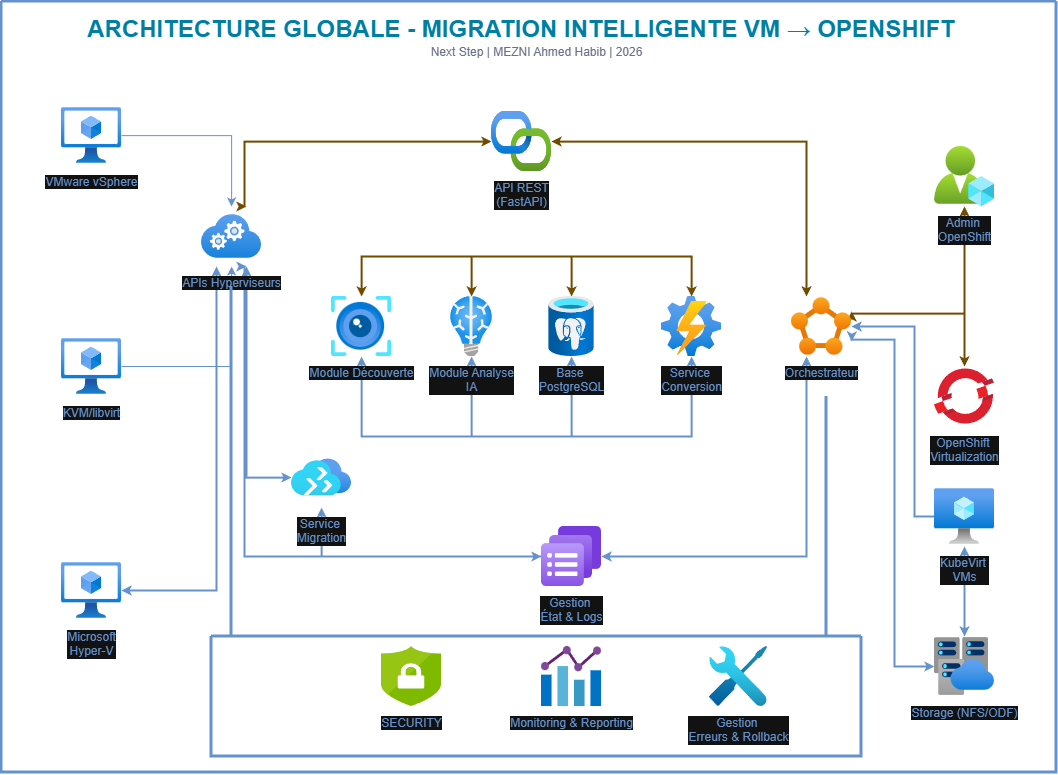

The diagram above was exported from draw.io. Its source (the exported page's mxGraphModel, read from the mxfile embedded in the PNG):
<mxGraphModel dx="2683" dy="822" grid="1" gridSize="10" guides="1" tooltips="1" connect="1" arrows="1" fold="1" page="1" pageScale="1" pageWidth="1169" pageHeight="827" background="none" math="0" shadow="0">
  <root>
    <mxCell id="0" />
    <mxCell id="1" parent="0" />
    <mxCell id="21" parent="1" style="swimlane;shadow=0;strokeColor=#4277BB;fillColor=#ffffff;fontColor=none;align=right;startSize=0;collapsible=0;noLabel=1;strokeWidth=3;" value="" vertex="1">
      <mxGeometry height="771" width="1055" x="-1112" y="49" as="geometry" />
    </mxCell>
    <mxCell id="24" edge="1" parent="21" source="11" style="edgeStyle=orthogonalEdgeStyle;rounded=0;html=1;entryX=0.75;entryY=1;labelBackgroundColor=#ffffff;jettySize=auto;orthogonalLoop=1;strokeColor=#4277BB;fontColor=#000000;strokeWidth=2;endSize=4;startSize=4;startArrow=classic;startFill=1;" target="5">
      <mxGeometry relative="1" as="geometry" />
    </mxCell>
    <mxCell id="40" edge="1" parent="21" source="4" style="edgeStyle=orthogonalEdgeStyle;rounded=0;html=1;entryX=0.25;entryY=1;labelBackgroundColor=#ffffff;jettySize=auto;orthogonalLoop=1;strokeColor=#4277BB;fontColor=#000000;strokeWidth=2;endSize=4;startSize=4;startArrow=classic;startFill=1;" target="5">
      <mxGeometry relative="1" as="geometry" />
    </mxCell>
    <mxCell id="31" edge="1" parent="21" source="6" style="edgeStyle=orthogonalEdgeStyle;rounded=0;html=1;entryX=0.25;entryY=0;labelBackgroundColor=#ffffff;jettySize=auto;orthogonalLoop=1;strokeColor=#EDC11C;fontColor=#000000;startArrow=classic;strokeWidth=2;endSize=4;startSize=4;" target="13">
      <mxGeometry relative="1" as="geometry" />
    </mxCell>
    <mxCell id="32" edge="1" parent="21" source="6" style="edgeStyle=orthogonalEdgeStyle;rounded=0;html=1;entryX=0.75;entryY=0;labelBackgroundColor=#ffffff;jettySize=auto;orthogonalLoop=1;strokeColor=#EDC11C;fontColor=#000000;startArrow=classic;strokeWidth=2;endSize=4;startSize=4;" target="5">
      <mxGeometry relative="1" as="geometry">
        <Array as="points">
          <mxPoint x="243" y="140" />
        </Array>
      </mxGeometry>
    </mxCell>
    <mxCell id="27" edge="1" parent="21" source="7" style="edgeStyle=orthogonalEdgeStyle;rounded=0;html=1;labelBackgroundColor=#ffffff;jettySize=auto;orthogonalLoop=1;strokeColor=#4277BB;fontColor=#000000;strokeWidth=2;endSize=4;startSize=4;startArrow=classic;startFill=1;" target="10">
      <mxGeometry relative="1" as="geometry">
        <Array as="points">
          <mxPoint x="360" y="435" />
          <mxPoint x="690" y="435" />
        </Array>
      </mxGeometry>
    </mxCell>
    <mxCell id="29" edge="1" parent="21" source="7" style="edgeStyle=orthogonalEdgeStyle;rounded=0;html=1;labelBackgroundColor=#ffffff;jettySize=auto;orthogonalLoop=1;strokeColor=#EDC11C;fontColor=#000000;startArrow=classic;strokeWidth=2;endSize=4;startSize=4;" target="10">
      <mxGeometry relative="1" as="geometry">
        <Array as="points">
          <mxPoint x="360" y="255" />
          <mxPoint x="690" y="255" />
        </Array>
      </mxGeometry>
    </mxCell>
    <mxCell id="28" edge="1" parent="21" source="8" style="edgeStyle=orthogonalEdgeStyle;rounded=0;html=1;labelBackgroundColor=#ffffff;jettySize=auto;orthogonalLoop=1;strokeColor=#4277BB;fontColor=#000000;strokeWidth=2;endSize=4;startSize=4;startArrow=classic;startFill=1;" target="9">
      <mxGeometry relative="1" as="geometry">
        <Array as="points">
          <mxPoint x="470" y="435" />
          <mxPoint x="570" y="435" />
        </Array>
      </mxGeometry>
    </mxCell>
    <mxCell id="30" edge="1" parent="21" source="8" style="edgeStyle=orthogonalEdgeStyle;rounded=0;html=1;labelBackgroundColor=#ffffff;jettySize=auto;orthogonalLoop=1;strokeColor=#EDC11C;fontColor=#000000;startArrow=classic;strokeWidth=2;endSize=4;startSize=4;" target="9">
      <mxGeometry relative="1" as="geometry">
        <Array as="points">
          <mxPoint x="470" y="255" />
          <mxPoint x="570" y="255" />
        </Array>
      </mxGeometry>
    </mxCell>
    <mxCell id="26" edge="1" parent="21" source="12" style="edgeStyle=orthogonalEdgeStyle;rounded=0;html=1;labelBackgroundColor=#ffffff;jettySize=auto;orthogonalLoop=1;strokeColor=#4277BB;fontColor=#000000;entryX=0.75;entryY=1;strokeWidth=2;endSize=4;startSize=4;startArrow=classic;startFill=1;" target="5">
      <mxGeometry relative="1" as="geometry">
        <Array as="points">
          <mxPoint x="243" y="555" />
        </Array>
      </mxGeometry>
    </mxCell>
    <mxCell id="38" edge="1" parent="21" source="12" style="edgeStyle=orthogonalEdgeStyle;rounded=0;html=1;entryX=0.25;entryY=1;labelBackgroundColor=#ffffff;jettySize=auto;orthogonalLoop=1;strokeColor=#4277BB;fontColor=#000000;strokeWidth=2;endSize=4;startSize=4;startArrow=classic;startFill=1;" target="13">
      <mxGeometry relative="1" as="geometry" />
    </mxCell>
    <mxCell id="33" edge="1" parent="21" source="14" style="edgeStyle=orthogonalEdgeStyle;rounded=0;html=1;labelBackgroundColor=#ffffff;jettySize=auto;orthogonalLoop=1;strokeColor=#EDC11C;fontColor=#000000;startArrow=classic;strokeWidth=2;endSize=4;startSize=4;" target="15">
      <mxGeometry relative="1" as="geometry" />
    </mxCell>
    <mxCell id="34" edge="1" parent="21" source="14" style="edgeStyle=orthogonalEdgeStyle;rounded=0;html=1;entryX=1;entryY=0.25;labelBackgroundColor=#ffffff;jettySize=auto;orthogonalLoop=1;strokeColor=#EDC11C;fontColor=#000000;startArrow=classic;strokeWidth=2;endSize=4;startSize=4;" target="13">
      <mxGeometry relative="1" as="geometry">
        <Array as="points">
          <mxPoint x="963" y="312" />
        </Array>
        <mxPoint x="859.7058823529414" y="311.82352941176475" as="targetPoint" />
      </mxGeometry>
    </mxCell>
    <mxCell id="35" edge="1" parent="21" source="16" style="edgeStyle=orthogonalEdgeStyle;rounded=0;html=1;entryX=1;entryY=0.5;labelBackgroundColor=#ffffff;jettySize=auto;orthogonalLoop=1;strokeColor=#4277BB;fontColor=#000000;strokeWidth=2;endSize=4;startSize=4;" target="13">
      <mxGeometry relative="1" as="geometry">
        <Array as="points">
          <mxPoint x="913" y="515" />
          <mxPoint x="913" y="325" />
        </Array>
        <mxPoint x="863.2352941176473" y="324.7647058823529" as="targetPoint" />
      </mxGeometry>
    </mxCell>
    <mxCell id="37" edge="1" parent="21" source="16" style="edgeStyle=orthogonalEdgeStyle;rounded=0;html=1;labelBackgroundColor=#ffffff;jettySize=auto;orthogonalLoop=1;strokeColor=#4277BB;fontColor=#000000;strokeWidth=2;endSize=4;startSize=4;startArrow=classic;startFill=1;" target="17">
      <mxGeometry relative="1" as="geometry" />
    </mxCell>
    <mxCell id="36" edge="1" parent="21" source="17" style="edgeStyle=orthogonalEdgeStyle;rounded=0;html=1;entryX=1;entryY=0.75;labelBackgroundColor=#ffffff;jettySize=auto;orthogonalLoop=1;strokeColor=#4277BB;fontColor=#000000;strokeWidth=2;endSize=4;startSize=4;startArrow=classic;startFill=1;" target="13">
      <mxGeometry relative="1" as="geometry">
        <Array as="points">
          <mxPoint x="893" y="665" />
          <mxPoint x="893" y="338" />
        </Array>
        <mxPoint x="859.7058823529414" y="337.7058823529412" as="targetPoint" />
      </mxGeometry>
    </mxCell>
    <mxCell id="45" edge="1" parent="21" source="12" style="edgeStyle=orthogonalEdgeStyle;rounded=0;html=1;labelBackgroundColor=#ffffff;jettySize=auto;orthogonalLoop=1;strokeColor=#4277BB;fontSize=12;fontColor=#4277BB;strokeWidth=2;endSize=4;startSize=4;" target="11">
      <mxGeometry relative="1" as="geometry" />
    </mxCell>
    <mxCell id="JefBdAzwF5aUTZ1WB0F3-83" edge="1" parent="21" source="2" style="edgeStyle=orthogonalEdgeStyle;rounded=0;orthogonalLoop=1;jettySize=auto;html=1;strokeColor=light-dark(#000000,#6592CD);" target="5">
      <mxGeometry relative="1" as="geometry" />
    </mxCell>
    <mxCell id="2" parent="21" style="aspect=fixed;html=1;align=center;shadow=0;dashed=0;image;image=img/lib/azure2/compute/Virtual_Machines_Classic.svg;strokeColor=#FF0000;fillColor=#FFFF66;gradientColor=none;fontColor=#4277BB;labelBackgroundColor=default;fontSize=12;spacingTop=3;points=[];" value="VMware vSphere" vertex="1">
      <mxGeometry height="60" width="60" x="60" y="104" as="geometry" />
    </mxCell>
    <mxCell id="JefBdAzwF5aUTZ1WB0F3-77" edge="1" parent="21" source="3" style="edgeStyle=orthogonalEdgeStyle;rounded=0;orthogonalLoop=1;jettySize=auto;html=1;fillColor=#0050ef;strokeColor=light-dark(#001DBC,#6592CD);" target="5">
      <mxGeometry relative="1" as="geometry" />
    </mxCell>
    <mxCell id="3" parent="21" style="aspect=fixed;html=1;align=center;shadow=0;dashed=0;image;image=img/lib/azure2/compute/Virtual_Machines_Classic.svg;strokeColor=#FF0000;fillColor=#FFFF66;gradientColor=none;fontColor=#4277BB;labelBackgroundColor=default;spacingTop=3;points=[];" value="KVM/libvirt" vertex="1">
      <mxGeometry height="60" width="60" x="60" y="335" as="geometry" />
    </mxCell>
    <mxCell id="4" parent="21" style="aspect=fixed;html=1;align=center;shadow=0;dashed=0;image;image=img/lib/azure2/compute/Virtual_Machines_Classic.svg;strokeColor=#FF0000;fillColor=#FFFF66;gradientColor=none;fontColor=#4277BB;labelBackgroundColor=default;spacingTop=3;points=[];" value="Microsoft&lt;div&gt;Hyper-V&lt;/div&gt;" vertex="1">
      <mxGeometry height="60" width="60" x="60" y="559" as="geometry" />
    </mxCell>
    <mxCell id="5" parent="21" style="aspect=fixed;html=1;align=center;shadow=0;dashed=0;image;image=img/lib/azure2/compute/Cloud_Services_Classic.svg;strokeColor=#FF0000;fillColor=#FFFF66;gradientColor=none;fontColor=#4277BB;labelBackgroundColor=default;spacingTop=3;points=[];" value="APIs Hyperviseurs" vertex="1">
      <mxGeometry height="60" width="60" x="200" y="205" as="geometry" />
    </mxCell>
    <mxCell id="6" parent="21" style="aspect=fixed;html=1;align=center;shadow=0;dashed=0;image;image=img/lib/azure2/devops/API_Connections.svg;strokeColor=#FF0000;fillColor=#FFFF66;gradientColor=none;fontColor=#4277BB;labelBackgroundColor=default;spacingTop=3;points=[];" value="API REST&lt;div&gt;(FastAPI)&lt;/div&gt;" vertex="1">
      <mxGeometry height="60" width="60" x="490" y="110" as="geometry" />
    </mxCell>
    <mxCell id="7" parent="21" style="aspect=fixed;html=1;align=center;shadow=0;dashed=0;image;image=img/lib/azure2/ai_machine_learning/Computer_Vision.svg;strokeColor=#FF0000;fillColor=#FFFF66;gradientColor=none;fontColor=#4277BB;labelBackgroundColor=default;spacingTop=3;points=[];" value="Module Découverte" vertex="1">
      <mxGeometry height="60" width="60" x="330" y="295" as="geometry" />
    </mxCell>
    <mxCell id="8" parent="21" style="aspect=fixed;html=1;align=center;shadow=0;dashed=0;image;image=img/lib/azure2/ai_machine_learning/Batch_AI.svg;strokeColor=#FF0000;fillColor=#FFFF66;gradientColor=none;fontColor=#4277BB;labelBackgroundColor=default;spacingTop=3;points=[];" value="Module Analyse&lt;div&gt;IA&lt;/div&gt;" vertex="1">
      <mxGeometry height="60" width="60" x="440" y="295" as="geometry" />
    </mxCell>
    <mxCell id="9" parent="21" style="aspect=fixed;html=1;align=center;shadow=0;dashed=0;image;image=img/lib/azure2/databases/Azure_Database_PostgreSQL_Server.svg;strokeColor=#FF0000;fillColor=#FFFF66;gradientColor=none;fontColor=#4277BB;labelBackgroundColor=default;spacingTop=3;points=[];" value="Base&amp;nbsp;&lt;div&gt;PostgreSQL&lt;/div&gt;" vertex="1">
      <mxGeometry height="60" width="60" x="540" y="295" as="geometry" />
    </mxCell>
    <mxCell id="10" parent="21" style="aspect=fixed;html=1;align=center;shadow=0;dashed=0;image;image=img/lib/azure2/management_governance/Automation_Accounts.svg;strokeColor=#FF0000;fillColor=#FFFF66;gradientColor=none;fontColor=#4277BB;labelBackgroundColor=default;spacingTop=3;points=[];" value="Service&amp;nbsp;&lt;div&gt;Conversion&lt;/div&gt;" vertex="1">
      <mxGeometry height="60" width="60" x="660" y="295" as="geometry" />
    </mxCell>
    <mxCell id="11" parent="21" style="aspect=fixed;html=1;align=center;shadow=0;dashed=0;image;image=img/lib/azure2/migrate/Azure_Migrate.svg;strokeColor=#FF0000;fillColor=#FFFF66;gradientColor=none;fontColor=#4277BB;labelBackgroundColor=default;spacingTop=3;points=[];" value="Service&amp;nbsp;&lt;div&gt;Migration&lt;/div&gt;" vertex="1">
      <mxGeometry height="60" width="60" x="290" y="446" as="geometry" />
    </mxCell>
    <mxCell id="12" parent="21" style="aspect=fixed;html=1;align=center;shadow=0;dashed=0;image;image=img/lib/azure2/other/Log_Analytics_Query_Pack.svg;strokeColor=#FF0000;fillColor=#FFFF66;gradientColor=none;fontColor=#4277BB;labelBackgroundColor=default;spacingTop=3;points=[];" value="Gestion&amp;nbsp;&lt;div&gt;État &amp;amp; Logs&lt;/div&gt;" vertex="1">
      <mxGeometry height="60" width="60" x="540" y="525" as="geometry" />
    </mxCell>
    <mxCell id="13" parent="21" style="aspect=fixed;html=1;align=center;shadow=0;dashed=0;image;image=img/lib/azure2/containers/Service_Fabric_Clusters.svg;strokeColor=#FF0000;fillColor=#FFFF66;gradientColor=none;fontColor=#4277BB;labelBackgroundColor=default;spacingTop=3;points=[];" value="Orchestrateur" vertex="1">
      <mxGeometry height="60" width="60" x="790" y="295" as="geometry" />
    </mxCell>
    <mxCell id="14" parent="21" style="aspect=fixed;html=1;align=center;shadow=0;dashed=0;image;image=img/lib/azure2/intune/Azure_AD_Roles_and_Administrators.svg;strokeColor=#FF0000;fillColor=#FFFF66;gradientColor=none;fontColor=#4277BB;labelBackgroundColor=default;spacingTop=3;points=[];" value="Admin&amp;nbsp;&lt;div&gt;OpenShift&lt;/div&gt;" vertex="1">
      <mxGeometry height="60" width="60" x="933" y="145" as="geometry" />
    </mxCell>
    <mxCell id="15" parent="21" style="aspect=fixed;html=1;align=center;shadow=0;dashed=0;image;image=img/lib/azure2/containers/Azure_Red_Hat_OpenShift.svg;strokeColor=#FF0000;fillColor=#FFFF66;gradientColor=none;fontColor=#4277BB;labelBackgroundColor=default;spacingTop=3;sketch=0;points=[];" value="OpenShift&amp;nbsp;&lt;div&gt;Virtualization&lt;/div&gt;" vertex="1">
      <mxGeometry height="60" width="60" x="933" y="365" as="geometry" />
    </mxCell>
    <mxCell id="16" parent="21" style="aspect=fixed;html=1;align=center;shadow=0;dashed=0;image;image=img/lib/azure2/compute/Virtual_Machine.svg;strokeColor=#FF0000;fillColor=#FFFF66;gradientColor=none;fontColor=#4277BB;labelBackgroundColor=default;spacingTop=3;points=[];" value="KubeVirt&amp;nbsp;&lt;div&gt;VMs&lt;/div&gt;" vertex="1">
      <mxGeometry height="60" width="60" x="933" y="485" as="geometry" />
    </mxCell>
    <mxCell id="17" parent="21" style="aspect=fixed;html=1;align=center;shadow=0;dashed=0;image;image=img/lib/azure2/databases/Virtual_Clusters.svg;strokeColor=#FF0000;fillColor=#FFFF66;gradientColor=none;fontColor=#4277BB;labelBackgroundColor=default;spacingTop=3;points=[];" value="Storage (NFS/ODF)" vertex="1">
      <mxGeometry height="60" width="60" x="933" y="635" as="geometry" />
    </mxCell>
    <mxCell id="39" parent="21" style="swimlane;shadow=0;labelBackgroundColor=#007FFF;strokeColor=#4277BB;fillColor=none;gradientColor=none;fontColor=#000000;align=right;collapsible=0;startSize=0;strokeWidth=3;" value="" vertex="1">
      <mxGeometry height="120" width="650" x="210" y="635" as="geometry" />
    </mxCell>
    <mxCell id="18" parent="39" style="aspect=fixed;html=1;align=center;shadow=0;dashed=0;image;image=img/lib/mscae/Security_Center.svg;strokeColor=#FF0000;fillColor=#FFFF66;gradientColor=none;fontColor=#4277BB;labelBackgroundColor=default;spacingTop=3;sketch=0;points=[];" value="SECURITY" vertex="1">
      <mxGeometry height="60" width="60" x="170" y="10" as="geometry" />
    </mxCell>
    <mxCell id="19" parent="39" style="aspect=fixed;html=1;align=center;shadow=0;dashed=0;image;image=img/lib/mscae/Chart.svg;strokeColor=#FF0000;fillColor=#FFFF66;gradientColor=none;fontColor=#4277BB;labelBackgroundColor=default;spacingTop=3;sketch=0;points=[];" value="Monitoring &amp;amp; Reporting" vertex="1">
      <mxGeometry height="60" width="60" x="330" y="10" as="geometry" />
    </mxCell>
    <mxCell id="20" parent="39" style="aspect=fixed;html=1;align=center;shadow=0;dashed=0;image;image=img/lib/azure2/general/Troubleshoot.svg;strokeColor=#FF0000;fillColor=#FFFF66;gradientColor=none;fontColor=#4277BB;labelBackgroundColor=default;spacingTop=3;points=[];" value="Gestion&amp;nbsp;&lt;div&gt;Erreurs &amp;amp; Rollback&lt;/div&gt;" vertex="1">
      <mxGeometry height="60" width="60" x="497" y="10" as="geometry" />
    </mxCell>
    <mxCell id="44" parent="21" style="line;strokeWidth=3;direction=south;html=1;shadow=0;labelBackgroundColor=none;fillColor=none;gradientColor=none;fontSize=12;fontColor=#4277BB;align=right;strokeColor=#4277BB;" value="" vertex="1">
      <mxGeometry height="350" width="10" x="225" y="285" as="geometry" />
    </mxCell>
    <mxCell id="46" parent="21" style="line;strokeWidth=3;direction=south;html=1;shadow=0;labelBackgroundColor=none;fillColor=none;gradientColor=none;fontSize=12;fontColor=#4277BB;align=right;strokeColor=#4277BB;" value="" vertex="1">
      <mxGeometry height="240" width="10" x="820" y="395" as="geometry" />
    </mxCell>
    <mxCell id="JefBdAzwF5aUTZ1WB0F3-85" parent="21" style="text;html=1;strokeColor=none;fillColor=none;align=center;verticalAlign=middle;whiteSpace=wrap;rounded=0;fontSize=24;fontStyle=1;fontColor=#00D4FF;" value="ARCHITECTURE GLOBALE - MIGRATION INTELLIGENTE VM → OPENSHIFT" vertex="1">
      <mxGeometry height="30" width="900" x="70" y="13" as="geometry" />
    </mxCell>
    <mxCell id="JefBdAzwF5aUTZ1WB0F3-86" parent="21" style="text;html=1;strokeColor=none;fillColor=none;align=center;verticalAlign=middle;whiteSpace=wrap;rounded=0;fontSize=12;fontColor=#8892B0;" value="Next Step | MEZNI Ahmed Habib | 2026" vertex="1">
      <mxGeometry height="20" width="255" x="407.5" y="41" as="geometry" />
    </mxCell>
  </root>
</mxGraphModel>